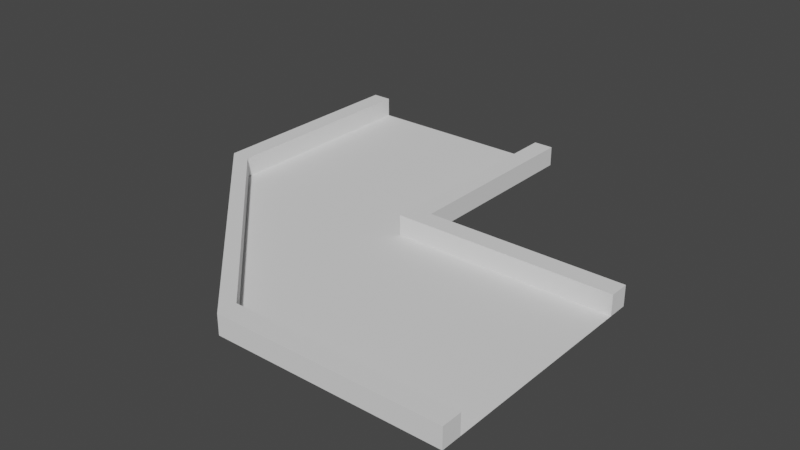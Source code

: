 # Source: Bend_Road.blend  (saved by Blender 3.0.42; exported with 4.5.12 LTS)
import bpy
from mathutils import Matrix  # noqa: F401  (used for matrix-valued properties, if any)

bpy.ops.wm.read_factory_settings(use_empty=True)
scene = bpy.context.scene
scene.name = 'Scene'

# ---- collections
col_collection = bpy.data.collections.new('Collection'); scene.collection.children.link(col_collection)

# ---- world
world_world = bpy.data.worlds.new('World'); scene.world = world_world
world_world.use_nodes = True; world_world.node_tree.nodes.clear()
_N = world_world.node_tree.nodes; _L = world_world.node_tree.links
n0 = _N.new('ShaderNodeOutputWorld'); n0.name = 'World Output'; n0.location = (300, 300)
n1 = _N.new('ShaderNodeBackground'); n1.name = 'Background'; n1.location = (10, 300)
n1.inputs[0].default_value = (0.05088, 0.05088, 0.05088, 1.0)
_L.new(n1.outputs[0], n0.inputs[0])
n0.is_active_output = True
world_world.color = (0.05088, 0.05088, 0.05088)
world_world.use_sun_shadow = False
world_world.sun_shadow_jitter_overblur = 0.0

# ---- meshes
me_x = bpy.data.meshes.new('平面')
me_x.from_pydata([(5.0, 6.0, 0.0), (5.0, 6.0, 1.0), (5.0, -6.0, 0.0), (5.0, -6.0, 1.0), (5.0, -5.0, 1.0), (5.0, 5.0, 0.0), (5.0, -5.0, 0.0), (5.0, 5.0, 1.0), (-5.0, 6.0, 0.0), (-5.0, 6.0, 1.0), (-5.0, 5.0, 0.0), (-5.0, 5.0, 1.0), (-17.0, 5.0, 0.0), (-6.0, 6.0, 1.0), (-6.0, 5.0, 0.0), (-6.0, 5.0, 1.0), (-5.0, 16.0, 0.0), (-5.0, 16.0, 1.0), (-6.0, 16.0, 0.0), (-6.0, 16.0, 1.0), (-6.0, -6.0, 0.0), (-6.0, -5.0, 0.0), (-6.0, -5.0, 1.0), (-6.0, -6.0, 1.0), (-6.0, 6.0, 0.0), (-16.0, 16.0, 0.0), (-17.0, 5.0, 1.0), (-16.0, 5.0, 1.0), (-16.0, 5.0, 0.0), (-17.0, 5.0, 0.0), (-16.0, 16.0, 1.0), (-17.0, 16.0, 1.0), (-17.0, 16.0, 0.0)], [(26, 12)], [(6, 2, 3, 4), (1, 0, 5, 7), (1, 7, 11, 9), (5, 0, 8, 10), (0, 1, 9, 8), (7, 5, 10, 11), (9, 11, 15, 13), (11, 10, 14, 15), (18, 19, 13, 24), (16, 17, 19, 18), (9, 13, 19, 17), (8, 9, 17, 16), (2, 6, 21, 20), (21, 22, 23, 20), (6, 4, 22, 21), (3, 2, 20, 23), (4, 3, 23, 22), (13, 15, 14, 24), (18, 24, 8, 16), (8, 24, 14, 10), (27, 28, 29, 26), (30, 31, 32, 25), (29, 28, 25, 32), (30, 25, 28, 27), (29, 32, 31, 26), (26, 31, 30, 27), (29, 20, 21, 28), (26, 23, 20, 29), (27, 22, 23, 26), (28, 21, 22, 27), (14, 28, 25, 18), (14, 21, 28), (14, 5, 6, 21)])
_uv = me_x.uv_layers.new(name='UVマップ')
_uv.uv.foreach_set('vector', [0.0, 0.0, 0.0, 0.0, 0.0, 0.0, 0.0, 0.0, 0.0, 0.0, 0.0, 0.0, 0.0, 0.0, 0.0, 0.0, 0.0, 0.0, 0.0, 0.0, 0.0, 0.0, 0.0, 0.0, 0.0, 0.0, 0.0, 0.0, 0.0, 0.0, 0.0, 0.0, 0.0, 0.0, 0.0, 0.0, 0.0, 0.0, 0.0, 0.0, 0.0, 0.0, 0.0, 0.0, 0.0, 0.0, 0.0, 0.0, 0.0, 0.0, 0.0, 0.0, 0.0, 0.0, 0.0, 0.0, 0.0, 0.0, 0.0, 0.0, 0.0, 0.0, 0.0, 0.0, 0.0, 0.0, 0.0, 0.0, 0.0, 0.0, 0.0, 0.0, 0.0, 0.0, 0.0, 0.0, 0.0, 0.0, 0.0, 0.0, 0.0, 0.0, 0.0, 0.0, 0.0, 0.0, 0.0, 0.0, 0.0, 0.0, 0.0, 0.0, 0.0, 0.0, 0.0, 0.0, 0.0, 0.0, 0.0, 0.0, 0.0, 0.0, 0.0, 0.0, 0.0, 0.0, 0.0, 0.0, 0.0, 0.0, 0.0, 0.0, 0.0, 0.0, 0.0, 0.0, 0.0, 0.0, 0.0, 0.0, 0.0, 0.0, 0.0, 0.0, 0.0, 0.0, 0.0, 0.0, 0.0, 0.0, 0.0, 0.0, 0.0, 0.0, 0.0, 0.0, 0.0, 0.0, 0.0, 0.0, 0.0, 0.0, 0.0, 0.0, 0.0, 0.0, 0.0, 0.0, 0.0, 0.0, 0.0, 0.0, 0.0, 0.0, 0.0, 0.0, 0.0, 0.0, 0.0, 0.0, 0.0, 0.0, 0.0, 0.0, 0.0, 0.0, 0.0, 0.0, 0.0, 0.0, 0.0, 0.0, 0.0, 0.0, 0.0, 0.0, 0.0, 0.0, 0.0, 0.0, 0.0, 0.0, 0.0, 0.0, 0.0, 0.0, 0.0, 0.0, 0.0, 0.0, 0.0, 0.0, 0.0, 0.0, 0.0, 0.0, 0.0, 0.0, 0.0, 0.0, 0.0, 0.0, 0.0, 0.0, 0.0, 0.0, 0.0, 0.0, 0.0, 0.0, 0.0, 0.0, 0.0, 0.0, 0.0, 0.0, 0.0, 0.0, 0.0, 0.0, 0.0, 0.0, 0.0, 0.0, 0.0, 0.0, 0.0, 0.0, 0.0, 0.0, 0.0, 0.0, 0.0, 0.0, 0.0, 0.0, 0.0, 0.0, 0.0, 0.0, 0.0, 0.0, 0.0, 0.0, 0.0, 0.0, 0.0, 0.0, 0.0, 0.0, 0.0, 0.0, 0.0, 0.0, 0.0, 0.0, 0.0, 0.0, 0.0, 0.0, 0.0, 0.0])
me_x.use_remesh_fix_poles = True
me_x.use_remesh_preserve_attributes = False
me_x.update()

# ---- objects
ob_x = bpy.data.objects.new('平面', me_x)

# ---- transforms, parenting, visibility, modifiers, constraints
ob_x.location = (0.0, 0.0, 0.0)

# ---- collection membership
col_collection.objects.link(ob_x)

# ---- scene / render settings (as saved in the file)
scene.frame_start = 1; scene.frame_end = 250; scene.frame_set(1)
scene.render.engine = 'BLENDER_EEVEE_NEXT'
scene.cycles.sampling_pattern = 'TABULATED_SOBOL'
scene.cycles.use_light_tree = False
scene.view_settings.view_transform = 'Filmic'
bpy.context.view_layer.update()

# ---- added for rendering (the .blend has no active camera and no usable light): camera, sun
cam_auto = bpy.data.cameras.new('AutoCamera')
cam_auto.lens = 50.0
cam_auto.sensor_width = 36.0
cam_auto.clip_end = 1000.0
ob_auto_camera = bpy.data.objects.new('AutoCamera', cam_auto)
scene.collection.objects.link(ob_auto_camera)
ob_auto_camera.location = (22.8011, -29.5613, 23.5409)
ob_auto_camera.rotation_euler = (1.09748, -7.21219e-08, 0.694738)
scene.camera = ob_auto_camera
light_auto_sun = bpy.data.lights.new('AutoSun', 'SUN')
light_auto_sun.energy = 3.0
light_auto_sun.angle = 0.0523599
ob_auto_sun = bpy.data.objects.new('AutoSun', light_auto_sun)
scene.collection.objects.link(ob_auto_sun)
ob_auto_sun.rotation_euler = (0.872665, 0.174533, 0.523599)
bpy.context.view_layer.update()
